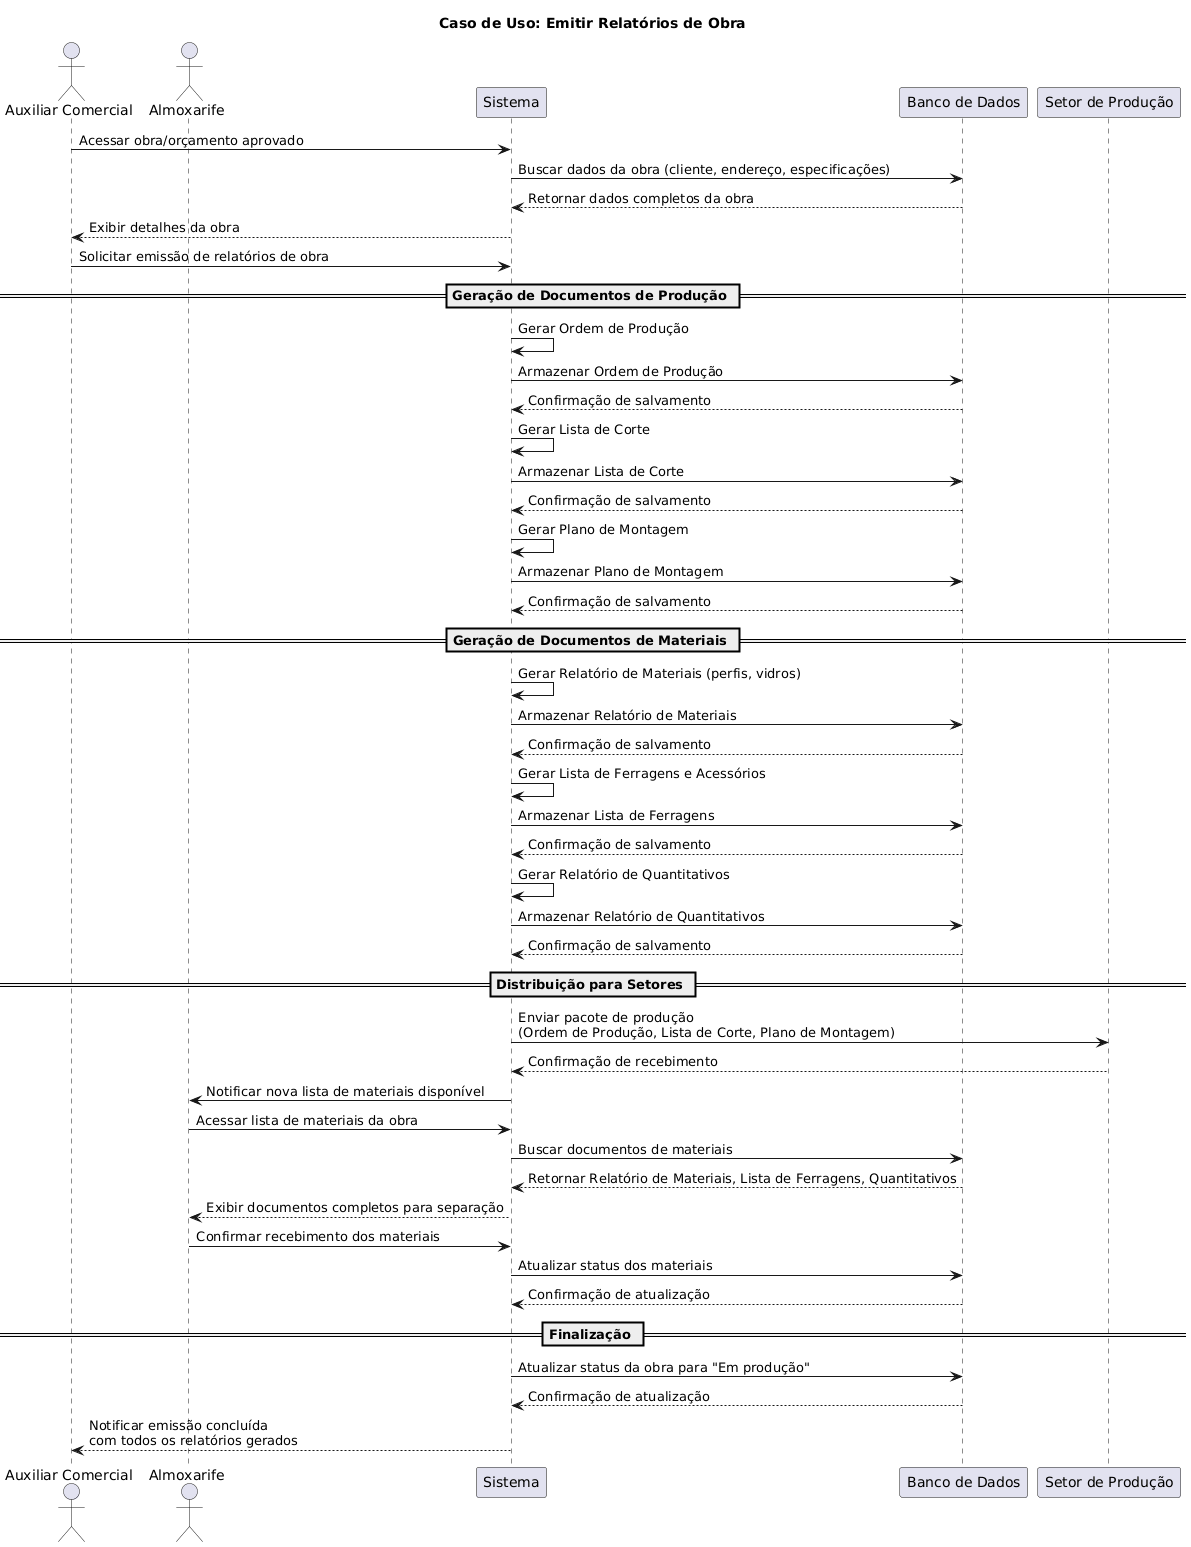

The diagram above was rendered by PlantUML. Its source (embedded in the PNG):
@startuml
title Caso de Uso: Emitir Relatórios de Obra

actor "Auxiliar Comercial" as AC
actor "Almoxarife" as ALM
participant "Sistema" as S
participant "Banco de Dados" as BD
participant "Setor de Produção" as PROD

AC -> S: Acessar obra/orçamento aprovado
S -> BD: Buscar dados da obra (cliente, endereço, especificações)
BD --> S: Retornar dados completos da obra
S --> AC: Exibir detalhes da obra

AC -> S: Solicitar emissão de relatórios de obra

== Geração de Documentos de Produção ==
S -> S: Gerar Ordem de Produção
S -> BD: Armazenar Ordem de Produção
BD --> S: Confirmação de salvamento

S -> S: Gerar Lista de Corte
S -> BD: Armazenar Lista de Corte
BD --> S: Confirmação de salvamento

S -> S: Gerar Plano de Montagem
S -> BD: Armazenar Plano de Montagem
BD --> S: Confirmação de salvamento

== Geração de Documentos de Materiais ==
S -> S: Gerar Relatório de Materiais (perfis, vidros)
S -> BD: Armazenar Relatório de Materiais
BD --> S: Confirmação de salvamento

S -> S: Gerar Lista de Ferragens e Acessórios
S -> BD: Armazenar Lista de Ferragens
BD --> S: Confirmação de salvamento

S -> S: Gerar Relatório de Quantitativos
S -> BD: Armazenar Relatório de Quantitativos
BD --> S: Confirmação de salvamento

== Distribuição para Setores ==
S -> PROD: Enviar pacote de produção\n(Ordem de Produção, Lista de Corte, Plano de Montagem)
PROD --> S: Confirmação de recebimento

S -> ALM: Notificar nova lista de materiais disponível
ALM -> S: Acessar lista de materiais da obra
S -> BD: Buscar documentos de materiais
BD --> S: Retornar Relatório de Materiais, Lista de Ferragens, Quantitativos
S --> ALM: Exibir documentos completos para separação

ALM -> S: Confirmar recebimento dos materiais
S -> BD: Atualizar status dos materiais
BD --> S: Confirmação de atualização

== Finalização ==
S -> BD: Atualizar status da obra para "Em produção"
BD --> S: Confirmação de atualização

S --> AC: Notificar emissão concluída\ncom todos os relatórios gerados
@enduml